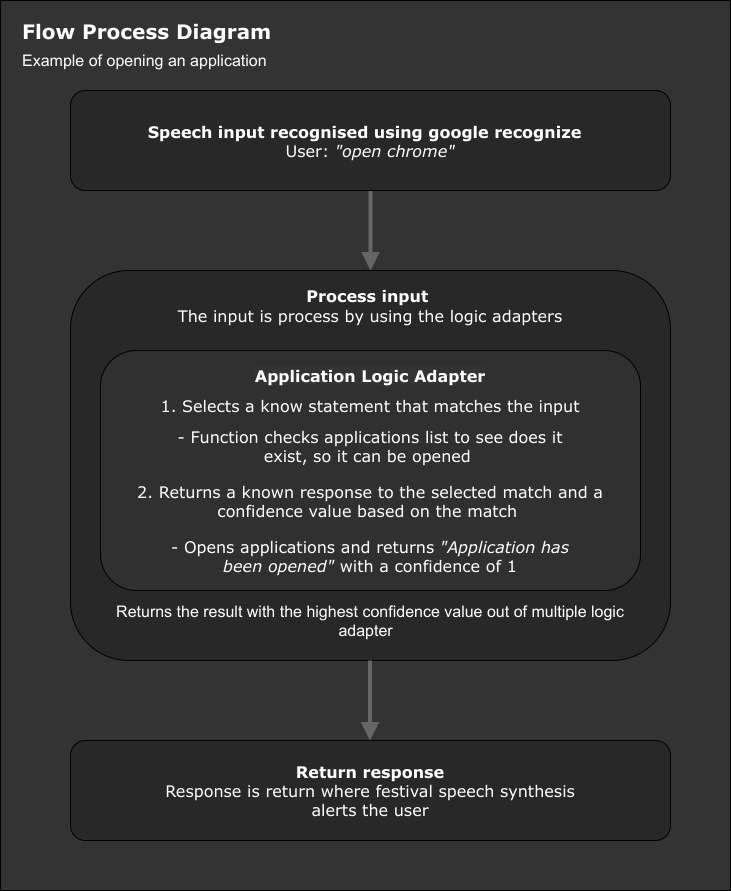

The diagram above was exported from draw.io. Its source (the exported page's mxGraphModel, read from the mxfile embedded in the PNG):
<mxGraphModel dx="1007" dy="1007" grid="1" gridSize="10" guides="1" tooltips="1" connect="1" arrows="1" fold="1" page="1" pageScale="1" pageWidth="827" pageHeight="1169" math="0" shadow="0">
  <root>
    <mxCell id="WIyWlLk6GJQsqaUBKTNV-0" />
    <mxCell id="WIyWlLk6GJQsqaUBKTNV-1" parent="WIyWlLk6GJQsqaUBKTNV-0" />
    <mxCell id="L0OgYVbd4f9KatfIYVPy-2" value="" style="rounded=0;whiteSpace=wrap;html=1;fontColor=none;labelBackgroundColor=#ffffff;noLabel=1;fillColor=#333333;" parent="WIyWlLk6GJQsqaUBKTNV-1" vertex="1">
      <mxGeometry x="60" y="60" width="730" height="890" as="geometry" />
    </mxCell>
    <mxCell id="WIyWlLk6GJQsqaUBKTNV-2" value="" style="rounded=0;html=1;jettySize=auto;orthogonalLoop=1;fontSize=13;endArrow=block;endFill=1;endSize=8;strokeWidth=4;shadow=0;labelBackgroundColor=none;edgeStyle=orthogonalEdgeStyle;entryX=0.5;entryY=0;entryDx=0;entryDy=0;strokeColor=#666666;" parent="WIyWlLk6GJQsqaUBKTNV-1" source="WIyWlLk6GJQsqaUBKTNV-3" target="L0OgYVbd4f9KatfIYVPy-5" edge="1">
      <mxGeometry relative="1" as="geometry">
        <mxPoint x="220" y="190" as="targetPoint" />
      </mxGeometry>
    </mxCell>
    <mxCell id="WIyWlLk6GJQsqaUBKTNV-3" value="&lt;b style=&quot;color: rgb(255 , 255 , 255)&quot;&gt;S&lt;/b&gt;&lt;font color=&quot;#ffffff&quot;&gt;&lt;b style=&quot;font-size: 16px&quot;&gt;peech input recognised using google &lt;/b&gt;&lt;b&gt;recognize&lt;/b&gt;&lt;b style=&quot;font-size: 16px&quot;&gt;&amp;nbsp;&amp;nbsp;&lt;/b&gt;&lt;br&gt;User:&lt;i style=&quot;font-size: 16px&quot;&gt; &quot;open chrome&quot;&lt;/i&gt;&lt;br&gt;&lt;/font&gt;" style="rounded=1;whiteSpace=wrap;html=1;fontSize=16;glass=0;strokeWidth=1;shadow=0;fillColor=#282828;fontFamily=Verdana;" parent="WIyWlLk6GJQsqaUBKTNV-1" vertex="1">
      <mxGeometry x="130" y="150" width="600" height="100" as="geometry" />
    </mxCell>
    <mxCell id="L0OgYVbd4f9KatfIYVPy-5" value="" style="rounded=1;whiteSpace=wrap;html=1;labelPosition=center;verticalLabelPosition=top;align=center;verticalAlign=bottom;fillColor=#282828;" parent="WIyWlLk6GJQsqaUBKTNV-1" vertex="1">
      <mxGeometry x="130" y="330" width="600" height="390" as="geometry" />
    </mxCell>
    <mxCell id="L0OgYVbd4f9KatfIYVPy-8" value="&lt;font style=&quot;font-size: 16px&quot; color=&quot;#ffffff&quot;&gt;&lt;b&gt;&lt;br&gt;&lt;/b&gt;&lt;/font&gt;" style="rounded=1;whiteSpace=wrap;html=1;fillColor=#303030;align=center;labelPosition=center;verticalLabelPosition=middle;verticalAlign=middle;" parent="WIyWlLk6GJQsqaUBKTNV-1" vertex="1">
      <mxGeometry x="160" y="410" width="540" height="240" as="geometry" />
    </mxCell>
    <mxCell id="L0OgYVbd4f9KatfIYVPy-11" value="&lt;b style=&quot;font-size: 16px;&quot;&gt;&lt;font color=&quot;#ffffff&quot; style=&quot;font-size: 16px;&quot;&gt;Process input&amp;nbsp;&lt;/font&gt;&lt;/b&gt;" style="text;html=1;align=center;verticalAlign=middle;whiteSpace=wrap;rounded=0;fontFamily=Verdana;fontSize=16;" parent="WIyWlLk6GJQsqaUBKTNV-1" vertex="1">
      <mxGeometry x="130" y="340" width="600" height="30" as="geometry" />
    </mxCell>
    <mxCell id="L0OgYVbd4f9KatfIYVPy-12" value="&lt;font style=&quot;font-size: 20px&quot;&gt;Flow Process Diagram&lt;br&gt;&lt;/font&gt;" style="text;html=1;strokeColor=none;fillColor=none;align=left;verticalAlign=middle;whiteSpace=wrap;rounded=0;labelBackgroundColor=#333333;fontColor=#FFFFFF;fontStyle=1;fontFamily=Verdana;fontSize=16;" parent="WIyWlLk6GJQsqaUBKTNV-1" vertex="1">
      <mxGeometry x="80" y="70" width="270" height="40" as="geometry" />
    </mxCell>
    <mxCell id="YFtkNhZFHnK9qZmHCGWc-0" value="&lt;font color=&quot;#ffffff&quot;&gt;The input is process by using the logic adapters&lt;/font&gt;" style="text;html=1;align=center;verticalAlign=middle;whiteSpace=wrap;rounded=0;fontFamily=Verdana;fontSize=16;" vertex="1" parent="WIyWlLk6GJQsqaUBKTNV-1">
      <mxGeometry x="130" y="360" width="600" height="30" as="geometry" />
    </mxCell>
    <mxCell id="YFtkNhZFHnK9qZmHCGWc-3" value="Application Logic Adapter" style="text;html=1;strokeColor=none;fillColor=none;align=center;verticalAlign=middle;whiteSpace=wrap;rounded=0;labelBackgroundColor=#333333;fontColor=#FFFFFF;fontStyle=1;fontFamily=Verdana;fontSize=16;" vertex="1" parent="WIyWlLk6GJQsqaUBKTNV-1">
      <mxGeometry x="160" y="415" width="540" height="40" as="geometry" />
    </mxCell>
    <mxCell id="YFtkNhZFHnK9qZmHCGWc-4" value="&lt;font color=&quot;#ffffff&quot;&gt;1. Selects a know statement that matches&amp;nbsp;the input&lt;/font&gt;" style="text;html=1;align=center;verticalAlign=middle;whiteSpace=wrap;rounded=0;fontFamily=Verdana;fontSize=16;" vertex="1" parent="WIyWlLk6GJQsqaUBKTNV-1">
      <mxGeometry x="160" y="450" width="540" height="30" as="geometry" />
    </mxCell>
    <mxCell id="YFtkNhZFHnK9qZmHCGWc-5" value="&lt;font color=&quot;#ffffff&quot;&gt;2. Returns a known response&amp;nbsp;to the selected match and a confidence value based on the match&amp;nbsp;&lt;/font&gt;" style="text;html=1;align=center;verticalAlign=middle;whiteSpace=wrap;rounded=0;fontFamily=Verdana;fontSize=16;" vertex="1" parent="WIyWlLk6GJQsqaUBKTNV-1">
      <mxGeometry x="160" y="540" width="540" height="40" as="geometry" />
    </mxCell>
    <mxCell id="YFtkNhZFHnK9qZmHCGWc-8" value="&lt;font color=&quot;#ffffff&quot;&gt;- Function checks applications list to see does it exist, so it can be opened&amp;nbsp;&lt;/font&gt;" style="text;html=1;align=center;verticalAlign=middle;whiteSpace=wrap;rounded=0;fontFamily=Verdana;fontSize=16;" vertex="1" parent="WIyWlLk6GJQsqaUBKTNV-1">
      <mxGeometry x="220" y="490" width="420" height="30" as="geometry" />
    </mxCell>
    <mxCell id="YFtkNhZFHnK9qZmHCGWc-9" value="&lt;font color=&quot;#ffffff&quot;&gt;- Opens applications and returns &lt;i&gt;&quot;Application has been opened&quot; &lt;/i&gt;with a confidence of 1&lt;/font&gt;" style="text;html=1;align=center;verticalAlign=middle;whiteSpace=wrap;rounded=0;fontFamily=Verdana;fontSize=16;" vertex="1" parent="WIyWlLk6GJQsqaUBKTNV-1">
      <mxGeometry x="220" y="600" width="420" height="30" as="geometry" />
    </mxCell>
    <mxCell id="YFtkNhZFHnK9qZmHCGWc-10" value="&lt;span style=&quot;font-size: 16px&quot;&gt;&lt;font color=&quot;#ffffff&quot; style=&quot;font-size: 16px&quot;&gt;&lt;b&gt;Return response&lt;br&gt;&lt;/b&gt;Response is return where festival speech synthesis&lt;br&gt;alerts the user&lt;br&gt;&lt;/font&gt;&lt;/span&gt;" style="rounded=1;whiteSpace=wrap;html=1;fontSize=16;glass=0;strokeWidth=1;shadow=0;fillColor=#282828;fontFamily=Verdana;" vertex="1" parent="WIyWlLk6GJQsqaUBKTNV-1">
      <mxGeometry x="130" y="800" width="600" height="100" as="geometry" />
    </mxCell>
    <mxCell id="YFtkNhZFHnK9qZmHCGWc-12" value="&lt;font style=&quot;font-size: 16px&quot;&gt;Example of opening an application&lt;/font&gt;" style="text;html=1;strokeColor=none;fillColor=none;align=left;verticalAlign=middle;whiteSpace=wrap;rounded=0;fontSize=13;fontColor=#FFFFFF;fontFamily=Helvetica;" vertex="1" parent="WIyWlLk6GJQsqaUBKTNV-1">
      <mxGeometry x="80" y="110" width="410" height="20" as="geometry" />
    </mxCell>
    <mxCell id="YFtkNhZFHnK9qZmHCGWc-15" value="Returns the result with the highest confidence value out of multiple logic adapter&amp;nbsp;&amp;nbsp;" style="text;html=1;strokeColor=none;fillColor=none;align=center;verticalAlign=middle;whiteSpace=wrap;rounded=0;fontFamily=Helvetica;fontSize=16;fontColor=#FFFFFF;" vertex="1" parent="WIyWlLk6GJQsqaUBKTNV-1">
      <mxGeometry x="160" y="670" width="540" height="20" as="geometry" />
    </mxCell>
    <mxCell id="YFtkNhZFHnK9qZmHCGWc-16" value="" style="rounded=0;html=1;jettySize=auto;orthogonalLoop=1;fontSize=13;endArrow=block;endFill=1;endSize=8;strokeWidth=4;shadow=0;labelBackgroundColor=none;edgeStyle=orthogonalEdgeStyle;entryX=0.5;entryY=0;entryDx=0;entryDy=0;strokeColor=#666666;" edge="1" parent="WIyWlLk6GJQsqaUBKTNV-1">
      <mxGeometry relative="1" as="geometry">
        <mxPoint x="429.5" y="800" as="targetPoint" />
        <mxPoint x="429.5" y="720" as="sourcePoint" />
        <Array as="points">
          <mxPoint x="429.5" y="760" />
          <mxPoint x="429.5" y="760" />
        </Array>
      </mxGeometry>
    </mxCell>
  </root>
</mxGraphModel>